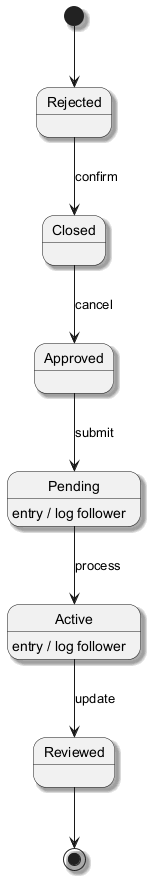

The diagram above was rendered by PlantUML. Its source (embedded in the PNG):
@startuml
skinparam shadowing true
[*] --> Rejected
Rejected --> Closed : confirm
Closed --> Approved : cancel
Approved --> Pending : submit
Pending --> Active : process
Pending : entry / log follower
Active --> Reviewed : update
Active : entry / log follower
Reviewed --> [*]
@enduml